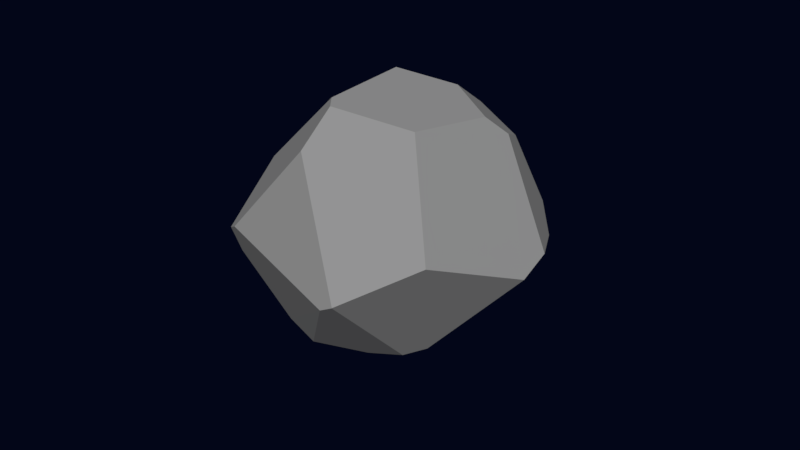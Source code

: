 # Source: Rochas_que_roda.blend  (saved by Blender 2.78.0; exported with 4.5.12 LTS)
import bpy
from mathutils import Matrix  # noqa: F401  (used for matrix-valued properties, if any)

bpy.ops.wm.read_factory_settings(use_empty=True)
scene = bpy.context.scene
scene.name = 'Scene'

# ---- collections
col_collection_1 = bpy.data.collections.new('Collection 1'); scene.collection.children.link(col_collection_1)

# ---- materials (node trees are filled in below, after node groups)
mat_material_004 = bpy.data.materials.new('Material.004')
mat_material_004.alpha_threshold = 0.0
mat_material_004.diffuse_color = (0.3278, 0.3278, 0.3278, 1.0)
mat_material_004.roughness = 0.5

# ---- material node trees
mat_material_004.use_nodes = True; mat_material_004.node_tree.nodes.clear()
_N = mat_material_004.node_tree.nodes; _L = mat_material_004.node_tree.links
n0 = _N.new('ShaderNodeOutputMaterial'); n0.name = 'Material Output'; n0.location = (300, 300)
n1 = _N.new('ShaderNodeBsdfDiffuse'); n1.name = 'Diffuse BSDF'; n1.location = (10, 300)
n1.inputs[0].default_value = (0.3278, 0.3278, 0.3278, 1.0)
_L.new(n1.outputs[0], n0.inputs[0])
n0.is_active_output = True

# ---- world
world_world = bpy.data.worlds.new('World'); scene.world = world_world
world_world.use_nodes = True; world_world.node_tree.nodes.clear()
_N = world_world.node_tree.nodes; _L = world_world.node_tree.links
n0 = _N.new('ShaderNodeOutputWorld'); n0.name = 'World Output'; n0.location = (300, 300)
n1 = _N.new('ShaderNodeBackground'); n1.name = 'Background'; n1.location = (10, 300)
n1.inputs[0].default_value = (0.01752, 0.03478, 0.1845, 1.0)
n1.inputs[1].default_value = 0.05
_L.new(n1.outputs[0], n0.inputs[0])
n0.is_active_output = True
world_world.color = (0.05088, 0.05088, 0.05088)
world_world.use_sun_shadow = False
world_world.sun_shadow_jitter_overblur = 0.0
world_world.cycles.sampling_method = 'MANUAL'

# ---- meshes
me_cube_004 = bpy.data.meshes.new('Cube.004')
me_cube_004.from_pydata([(-0.8645, -0.7468, 0.7823), (-1.147, -0.4204, -0.2062), (-0.9546, -0.6726, -0.8925), (-0.1709, 1.316, 0.3169), (-0.9129, 1.002, 0.01501), (-0.2067, 1.366, -0.6042), (-0.7717, -0.8612, 0.7765), (0.6753, -0.5946, 0.2865), (-0.1487, -0.6031, 1.059), (-0.8886, -0.7519, -0.8027), (0.3642, -0.9001, -0.4625), (-0.6959, -0.9638, 0.3496), (0.8983, 0.9739, 0.6253), (0.6777, 1.087, -0.4402), (0.8814, 0.4852, -0.869), (1.135, 0.3761, 0.4163), (1.06, 0.6156, 0.6259), (-0.003298, 0.0857, 1.321), (0.18, 0.3098, 1.279), (-0.9597, 0.1208, 1.023), (-1.168, 0.6025, 0.4765), (-1.144, 0.6658, 0.447), (-0.4797, 0.3348, 1.245), (-0.06102, 1.272, 0.5624), (0.6184, 1.053, 0.7814), (0.1549, 0.569, 1.219), (-0.3018, 0.5803, 1.198), (-0.37, 0.9541, 0.8494), (0.3638, -0.8996, -0.4652), (0.2851, -0.8724, -0.5908), (0.7801, 0.3453, -1.037), (0.5418, 0.2331, -1.244), (0.176, -0.1509, -1.373), (-0.3883, 1.294, -0.75), (-0.5825, 1.208, -0.7713), (-0.121, 0.5096, -1.308), (-0.8258, -0.4561, -1.116), (-0.1526, -0.1246, -1.425), (-0.3072, 0.3724, -1.364), (-0.5714, 0.479, -1.247)], [], [(39, 38, 37, 36), (28, 10, 11, 9, 29), (20, 1, 0, 19), (11, 6, 0, 1, 2, 9), (16, 15, 14, 13, 12), (7, 8, 6, 11, 10), (16, 18, 17, 8, 7, 15), (27, 26, 25, 24, 23), (23, 3, 4, 21, 27), (6, 8, 17, 22, 19, 0), (20, 19, 22, 26, 27, 21), (22, 17, 18, 25, 26), (12, 24, 25, 18, 16), (12, 13, 5, 3, 23, 24), (35, 33, 5, 13, 14, 30, 31), (30, 28, 29, 32, 31), (7, 10, 28, 30, 14, 15), (3, 5, 33, 34, 4), (36, 2, 1, 20, 21, 4, 34, 39), (33, 35, 38, 39, 34), (35, 31, 32, 37, 38), (32, 29, 9, 2, 36, 37)])
me_cube_004.materials.append(mat_material_004)
me_cube_004.use_remesh_preserve_volume = False
me_cube_004.use_remesh_preserve_attributes = False
me_cube_004.use_mirror_vertex_groups = False
me_cube_004.update()

# ---- objects
ob_cube_004 = bpy.data.objects.new('Cube.004', me_cube_004)

# ---- transforms, parenting, visibility, modifiers, constraints
ob_cube_004.location = (0.0529, -2.536, 9.379)
ob_cube_004.rotation_euler = (-0.3162, 0.5311, -0.04815)
ob_cube_004.scale = (2.804, 2.804, 2.804)
ob_cube_004.lock_rotations_4d = False
ob_cube_004.empty_display_type = 'ARROWS'
ob_cube_004.lineart.crease_threshold = 0.0

# ---- collection membership
col_collection_1.objects.link(ob_cube_004)

# ---- scene / render settings (as saved in the file)
scene.frame_start = 1; scene.frame_end = 250; scene.frame_set(1)
scene.render.engine = 'CYCLES'
scene.render.resolution_percentage = 50
scene.render.dither_intensity = 0.0
scene.cycles.use_denoising = False
scene.cycles.samples = 20
scene.cycles.sampling_pattern = 'TABULATED_SOBOL'
scene.cycles.light_sampling_threshold = 0.0
scene.cycles.use_adaptive_sampling = False
scene.cycles.use_light_tree = False
scene.cycles.blur_glossy = 0.0
scene.cycles.sample_clamp_indirect = 0.0
scene.view_settings.view_transform = 'Standard'
bpy.context.view_layer.update()

# ---- added for rendering (the .blend has no active camera and no usable light): camera, sun
cam_auto = bpy.data.cameras.new('AutoCamera')
cam_auto.lens = 50.0
cam_auto.sensor_width = 36.0
cam_auto.clip_end = 1000.0
ob_auto_camera = bpy.data.objects.new('AutoCamera', cam_auto)
scene.collection.objects.link(ob_auto_camera)
ob_auto_camera.location = (16.0846, -21.4834, 22.0976)
ob_auto_camera.rotation_euler = (1.09748, -7.21219e-08, 0.694738)
scene.camera = ob_auto_camera
light_auto_sun = bpy.data.lights.new('AutoSun', 'SUN')
light_auto_sun.energy = 3.0
light_auto_sun.angle = 0.0523599
ob_auto_sun = bpy.data.objects.new('AutoSun', light_auto_sun)
scene.collection.objects.link(ob_auto_sun)
ob_auto_sun.rotation_euler = (0.872665, 0.174533, 0.523599)
bpy.context.view_layer.update()
